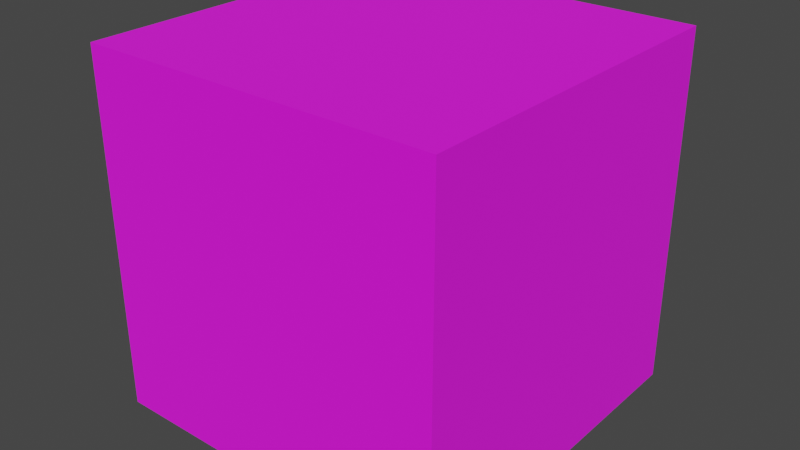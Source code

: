 # Source: test_cube.blend  (saved by Blender 3.3.6; exported with 4.5.12 LTS)
import bpy
from mathutils import Matrix  # noqa: F401  (used for matrix-valued properties, if any)

bpy.ops.wm.read_factory_settings(use_empty=True)
scene = bpy.context.scene
scene.name = 'Scene'

# ---- collections
col_collection = bpy.data.collections.new('Collection'); scene.collection.children.link(col_collection)

# ---- images (referenced by path relative to the original .blend; pixels are not part of the script)
import os
ASSET_DIR = os.environ.get("B2B_ASSET_DIR", "")  # directory of the original .blend (textures are referenced by path, not embedded)
HERE = os.path.dirname(os.path.abspath(__file__))  # packed textures are extracted next to this script under _unpacked/

def load_image(name, relpath, width, height, colorspace="sRGB"):
    """Load a texture the original file referenced (path relative to the .blend, or extracted next to this script)."""
    p = next((c for c in (os.path.join(HERE, relpath), os.path.join(ASSET_DIR, relpath)) if relpath and os.path.exists(c)), "")
    if p:
        img = bpy.data.images.load(p, check_existing=True)
        img.name = name
    else:  # same state as the original file: an image datablock whose file is absent (Cycles renders it pink)
        img = bpy.data.images.new(name, width, height)
        img.source = "FILE"
        img.filepath = "//" + (relpath or name)
    img.colorspace_settings.name = colorspace
    return img
img_test_texture_png = load_image('test_texture.png', 'test_texture.png', 1024, 1024, 'sRGB')

# ---- materials (node trees are filled in below, after node groups)
mat_texture_mat = bpy.data.materials.new('texture_mat')
mat_texture_mat.alpha_threshold = 0.0
mat_texture_mat.use_transparent_shadow = False
mat_texture_mat.roughness = 0.5
mat_texture_mat.line_color = (0.0, 0.0, 0.0, 1.0)

# ---- material node trees
mat_texture_mat.use_nodes = True; mat_texture_mat.node_tree.nodes.clear()
_N = mat_texture_mat.node_tree.nodes; _L = mat_texture_mat.node_tree.links
n0 = _N.new('ShaderNodeOutputMaterial'); n0.name = 'Material Output'; n0.location = (300, 300)
n1 = _N.new('ShaderNodeBsdfPrincipled'); n1.name = 'Principled BSDF'; n1.location = (10, 300)
n1.distribution = 'GGX'
n1.subsurface_method = 'RANDOM_WALK_SKIN'
n1.inputs[2].default_value = 1.0
n1.inputs[3].default_value = 1.45
n1.inputs[27].default_value = (0.0, 0.0, 0.0, 1.0)
n1.inputs[28].default_value = 1.0
n2 = _N.new('ShaderNodeTexImage'); n2.name = 'Image Texture'; n2.location = (-280, 280)
n2.image = img_test_texture_png
_L.new(n1.outputs[0], n0.inputs[0])
_L.new(n2.outputs[0], n1.inputs[0])
n0.is_active_output = True

# ---- world
world_world = bpy.data.worlds.new('World'); scene.world = world_world
world_world.use_nodes = True; world_world.node_tree.nodes.clear()
_N = world_world.node_tree.nodes; _L = world_world.node_tree.links
n0 = _N.new('ShaderNodeOutputWorld'); n0.name = 'World Output'; n0.location = (300, 300)
n1 = _N.new('ShaderNodeBackground'); n1.name = 'Background'; n1.location = (10, 300)
n1.inputs[0].default_value = (0.05088, 0.05088, 0.05088, 1.0)
_L.new(n1.outputs[0], n0.inputs[0])
n0.is_active_output = True
world_world.color = (0.05088, 0.05088, 0.05088)
world_world.use_sun_shadow = False
world_world.sun_shadow_jitter_overblur = 0.0

# ---- meshes
me_cube_001 = bpy.data.meshes.new('Cube.001')
me_cube_001.from_pydata([(-0.5, -0.5, -0.5), (-0.5, -0.5, 0.5), (-0.5, 0.5, -0.5), (-0.5, 0.5, 0.5), (0.5, -0.5, -0.5), (0.5, -0.5, 0.5), (0.5, 0.5, -0.5), (0.5, 0.5, 0.5)], [], [(1, 2, 0), (3, 6, 2), (7, 4, 6), (5, 0, 4), (6, 0, 2), (3, 5, 7), (5, 1, 0), (7, 5, 4), (3, 7, 6), (1, 3, 2), (3, 1, 5), (6, 4, 0)])
_uv = me_cube_001.uv_layers.new(name='UVMap')
_uv.uv.foreach_set('vector', [1.0, 1.0, 2.98e-08, 0.0, 1.0, 2.98e-08, 0.8642, 0.8136, 0.3277, 0.3108, 0.6491, 0.3065, 1.0, 1.0, 2.98e-08, 0.0, 1.0, 2.98e-08, 0.7611, 0.6639, 0.2875, 0.3023, 0.6956, 0.2833, 1.0, 0.0, 0.0, 1.0, 0.0, 0.0, 0.0, 1.0, 1.0, 0.0, 1.0, 1.0, 0.7611, 0.6639, 0.1607, 0.6998, 0.2875, 0.3023, 1.0, 1.0, 0.0, 1.0, 2.98e-08, 0.0, 0.8642, 0.8136, 0.005327, 0.9521, 0.3277, 0.3108, 1.0, 1.0, 0.0, 1.0, 2.98e-08, 0.0, 0.0, 1.0, 0.0, 0.0, 1.0, 0.0, 1.0, 0.0, 1.0, 1.0, 0.0, 1.0])
me_cube_001.materials.append(mat_texture_mat)
me_cube_001.update()

# ---- objects
ob_cube = bpy.data.objects.new('Cube', me_cube_001)

# ---- transforms, parenting, visibility, modifiers, constraints
ob_cube.location = (0.0, 0.0, 0.0)

# ---- collection membership
col_collection.objects.link(ob_cube)

# ---- scene / render settings (as saved in the file)
scene.frame_start = 1; scene.frame_end = 250; scene.frame_set(1)
scene.render.engine = 'BLENDER_EEVEE_NEXT'
scene.cycles.sampling_pattern = 'TABULATED_SOBOL'
scene.cycles.use_light_tree = False
scene.view_settings.view_transform = 'Filmic'
bpy.context.view_layer.update()

# ---- added for rendering (the .blend has no active camera and no usable light): camera, sun
cam_auto = bpy.data.cameras.new('AutoCamera')
cam_auto.lens = 50.0
cam_auto.sensor_width = 36.0
cam_auto.clip_end = 1000.0
ob_auto_camera = bpy.data.objects.new('AutoCamera', cam_auto)
scene.collection.objects.link(ob_auto_camera)
ob_auto_camera.location = (1.60254, -1.92304, 1.28203)
ob_auto_camera.rotation_euler = (1.09748, -7.21219e-08, 0.694738)
scene.camera = ob_auto_camera
light_auto_sun = bpy.data.lights.new('AutoSun', 'SUN')
light_auto_sun.energy = 3.0
light_auto_sun.angle = 0.0523599
ob_auto_sun = bpy.data.objects.new('AutoSun', light_auto_sun)
scene.collection.objects.link(ob_auto_sun)
ob_auto_sun.rotation_euler = (0.872665, 0.174533, 0.523599)
bpy.context.view_layer.update()
